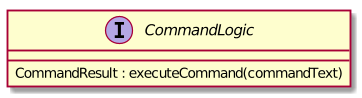

The diagram above was rendered by PlantUML. Its source (embedded in the PNG):
@startuml

interface CommandLogic {
    CommandResult : executeCommand(commandText)
}

@enduml